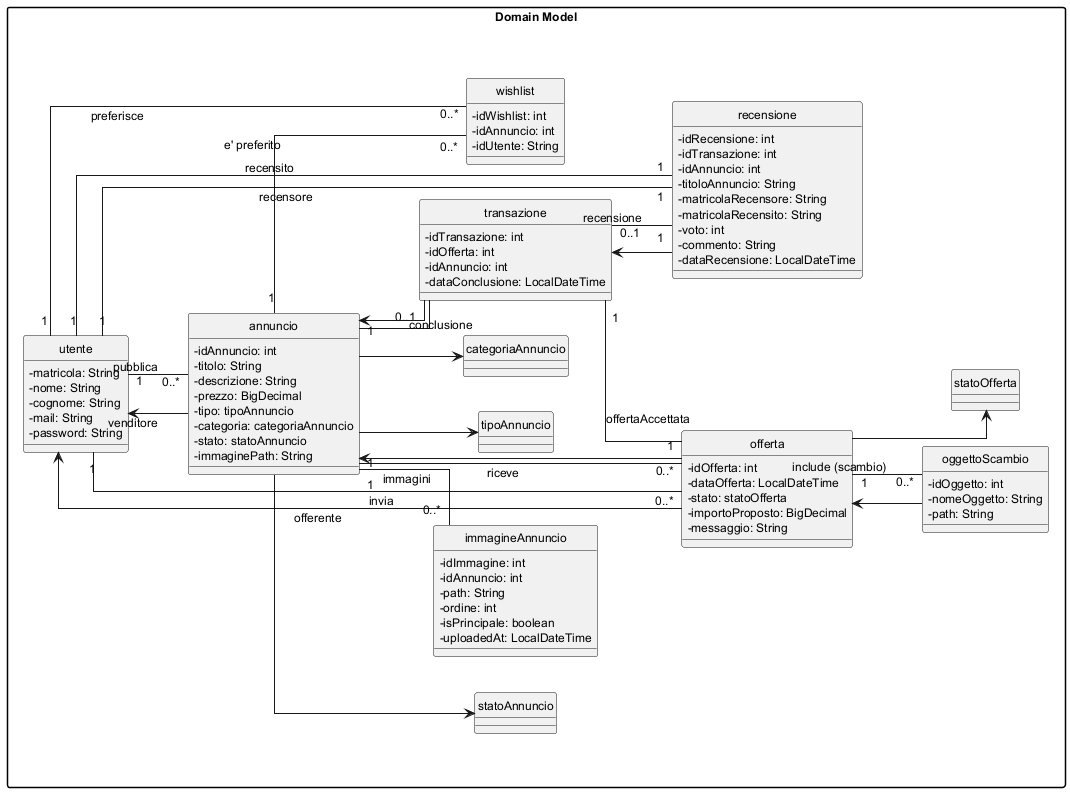

The diagram above was rendered by PlantUML. Its source (embedded in the PNG):
@startuml
'https://plantuml.com/class-diagram

left to right direction
skinparam classAttributeIconSize 0
skinparam linetype ortho
skinparam packageStyle rectangle
skinparam shadowing false
skinparam defaultFontSize 12
hide circle

package "Domain Model" {
  class utente {
    -matricola: String
    -nome: String
    -cognome: String
    -mail: String
    -password: String
  }

  class annuncio {
    -idAnnuncio: int
    -titolo: String
    -descrizione: String
    -prezzo: BigDecimal
    -tipo: tipoAnnuncio
    -categoria: categoriaAnnuncio
    -stato: statoAnnuncio
    -immaginePath: String
  }

  class offerta {
    -idOfferta: int
    -dataOfferta: LocalDateTime
    -stato: statoOfferta
    -importoProposto: BigDecimal
    -messaggio: String
  }

  class oggettoScambio {
    -idOggetto: int
    -nomeOggetto: String
    -path: String
  }

  class transazione {
    -idTransazione: int
    -idOfferta: int
    -idAnnuncio: int
    -dataConclusione: LocalDateTime
  }

  class recensione {
    -idRecensione: int
    -idTransazione: int
    -idAnnuncio: int
    -titoloAnnuncio: String
    -matricolaRecensore: String
    -matricolaRecensito: String
    -voto: int
    -commento: String
    -dataRecensione: LocalDateTime
  }

  class immagineAnnuncio {
    -idImmagine: int
    -idAnnuncio: int
    -path: String
    -ordine: int
    -isPrincipale: boolean
    -uploadedAt: LocalDateTime
  }

  class wishlist {
    -idWishlist: int
    -idAnnuncio: int
    -idUtente: String
  }

  enum tipoAnnuncio
  enum categoriaAnnuncio
  enum statoAnnuncio
  enum statoOfferta
}

utente "1" -- "0..*" annuncio : pubblica
annuncio "1" -- "0..*" offerta : riceve
utente "1" -- "0..*" offerta : invia
offerta "1" -- "0..*" oggettoScambio : include (scambio)

annuncio "1" -- "0..*" immagineAnnuncio : immagini

annuncio "1" -- "0..1" transazione : conclusione
transazione "1" -- "1" offerta : offertaAccettata
transazione "0..1" -- "1" recensione : recensione

recensione "1" -- "1" utente : recensore
recensione "1" -- "1" utente : recensito

utente "1" -- "0..*" wishlist : preferisce
annuncio "1" -- "0..*" wishlist : e' preferito

offerta --> annuncio
offerta --> utente : offerente
annuncio --> utente : venditore
oggettoScambio --> offerta
recensione --> transazione
transazione --> annuncio

offerta --> statoOfferta
annuncio --> tipoAnnuncio
annuncio --> categoriaAnnuncio
annuncio --> statoAnnuncio
@enduml